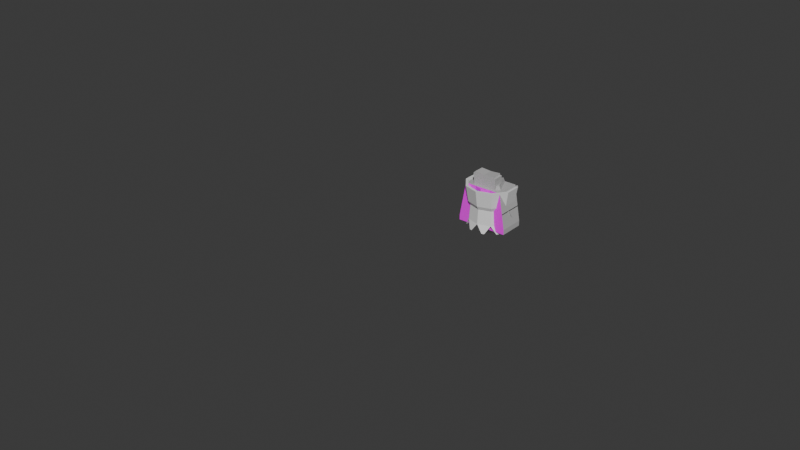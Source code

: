 # Source: minifigkingleo00_run_anim.blend  (saved by Blender 5.1.30; exported with 4.5.12 LTS)
import bpy
from mathutils import Matrix  # noqa: F401  (used for matrix-valued properties, if any)

bpy.ops.wm.read_factory_settings(use_empty=True)
scene = bpy.context.scene
scene.name = 'Scene'

# ---- collections
col_collection = bpy.data.collections.new('Collection'); scene.collection.children.link(col_collection)

# ---- images (referenced by path relative to the original .blend; pixels are not part of the script)
import os
ASSET_DIR = os.environ.get("B2B_ASSET_DIR", "")  # directory of the original .blend (textures are referenced by path, not embedded)
HERE = os.path.dirname(os.path.abspath(__file__))  # packed textures are extracted next to this script under _unpacked/

def load_image(name, relpath, width, height, colorspace="sRGB"):
    """Load a texture the original file referenced (path relative to the .blend, or extracted next to this script)."""
    p = next((c for c in (os.path.join(HERE, relpath), os.path.join(ASSET_DIR, relpath)) if relpath and os.path.exists(c)), "")
    if p:
        img = bpy.data.images.load(p, check_existing=True)
        img.name = name
    else:  # same state as the original file: an image datablock whose file is absent (Cycles renders it pink)
        img = bpy.data.images.new(name, width, height)
        img.source = "FILE"
        img.filepath = "//" + (relpath or name)
    img.colorspace_settings.name = colorspace
    return img
img_spr133_128x32_png = load_image('spr133_128x32.png', 'spr133_128x32.png', 1024, 1024, 'sRGB')
img_spr138_64x128_png = load_image('spr138_64x128.png', 'spr138_64x128.png', 1024, 1024, 'sRGB')
img_spr073_64x64_png = load_image('spr073_64x64.png', 'spr073_64x64.png', 1024, 1024, 'sRGB')
img_spr115_64x64_png = load_image('spr115_64x64.png', 'spr115_64x64.png', 1024, 1024, 'sRGB')

# ---- materials (node trees are filled in below, after node groups)
mat_tex133_s50t0_003 = bpy.data.materials.new('tex133_s50t0.003')
mat_tex133_s50t0_003.diffuse_color = (1.0, 1.0, 1.0, 1.0)
mat_tex133_s50t0_003.roughness = 0.5267
mat_glit038_s50t0_003 = bpy.data.materials.new('glit038_s50t0.003')
mat_glit038_s50t0_003.diffuse_color = (0.0627, 0.0627, 0.0627, 1.0)
mat_glit038_s50t0_003.roughness = 0.5267
mat_tex138_s50t0_003 = bpy.data.materials.new('tex138_s50t0.003')
mat_tex138_s50t0_003.diffuse_color = (1.0, 1.0, 1.0, 1.0)
mat_tex138_s50t0_003.roughness = 0.5267
mat_glit042_s50t0_003 = bpy.data.materials.new('glit042_s50t0.003')
mat_glit042_s50t0_003.diffuse_color = (0.502, 0.498, 0.498, 1.0)
mat_glit042_s50t0_003.roughness = 0.5267
mat_tex073_s50t0_003 = bpy.data.materials.new('tex073_s50t0.003')
mat_tex073_s50t0_003.diffuse_color = (1.0, 1.0, 1.0, 1.0)
mat_tex073_s50t0_003.roughness = 0.5267
mat_tex115_s50t0_003 = bpy.data.materials.new('tex115_s50t0.003')
mat_tex115_s50t0_003.diffuse_color = (1.0, 1.0, 1.0, 1.0)
mat_tex115_s50t0_003.roughness = 0.5267
mat_glit018_s50t0_003 = bpy.data.materials.new('glit018_s50t0.003')
mat_glit018_s50t0_003.diffuse_color = (0.9176, 0.7529, 0.0, 1.0)
mat_glit018_s50t0_003.roughness = 0.5267
mat_glit034_s50t0_003 = bpy.data.materials.new('glit034_s50t0.003')
mat_glit034_s50t0_003.diffuse_color = (0.8157, 0.8157, 0.8157, 1.0)
mat_glit034_s50t0_003.roughness = 0.5267
mat_glit026_s50t0_003 = bpy.data.materials.new('glit026_s50t0.003')
mat_glit026_s50t0_003.diffuse_color = (0.0, 0.0863, 0.6196, 1.0)
mat_glit026_s50t0_003.roughness = 0.5267

# ---- material node trees
mat_tex133_s50t0_003.use_nodes = True; mat_tex133_s50t0_003.node_tree.nodes.clear()
_N = mat_tex133_s50t0_003.node_tree.nodes; _L = mat_tex133_s50t0_003.node_tree.links
n0 = _N.new('ShaderNodeBsdfPrincipled'); n0.name = 'Principled BSDF'; n0.location = (0, 300)
n0.inputs[2].default_value = 0.5267
n0.inputs[13].default_value = 0.227
n1 = _N.new('ShaderNodeOutputMaterial'); n1.name = 'Material Output'; n1.location = (280, 300)
n2 = _N.new('ShaderNodeTexImage'); n2.name = 'Image Texture'; n2.location = (-480, 300)
n2.image = img_spr133_128x32_png
_L.new(n2.outputs[0], n0.inputs[0])
_L.new(n0.outputs[0], n1.inputs[0])
n1.is_active_output = True
mat_glit038_s50t0_003.use_nodes = True; mat_glit038_s50t0_003.node_tree.nodes.clear()
_N = mat_glit038_s50t0_003.node_tree.nodes; _L = mat_glit038_s50t0_003.node_tree.links
n0 = _N.new('ShaderNodeBsdfPrincipled'); n0.name = 'Principled BSDF'; n0.location = (0, 300)
n0.inputs[0].default_value = (0.0627, 0.0627, 0.0627, 1.0)
n0.inputs[2].default_value = 0.5267
n0.inputs[13].default_value = 0.227
n1 = _N.new('ShaderNodeOutputMaterial'); n1.name = 'Material Output'; n1.location = (280, 300)
_L.new(n0.outputs[0], n1.inputs[0])
n1.is_active_output = True
mat_tex138_s50t0_003.use_nodes = True; mat_tex138_s50t0_003.node_tree.nodes.clear()
_N = mat_tex138_s50t0_003.node_tree.nodes; _L = mat_tex138_s50t0_003.node_tree.links
n0 = _N.new('ShaderNodeBsdfPrincipled'); n0.name = 'Principled BSDF'; n0.location = (0, 300)
n0.inputs[2].default_value = 0.5267
n0.inputs[13].default_value = 0.227
n1 = _N.new('ShaderNodeOutputMaterial'); n1.name = 'Material Output'; n1.location = (280, 300)
n2 = _N.new('ShaderNodeTexImage'); n2.name = 'Image Texture'; n2.location = (-480, 300)
n2.image = img_spr138_64x128_png
_L.new(n2.outputs[0], n0.inputs[0])
_L.new(n0.outputs[0], n1.inputs[0])
n1.is_active_output = True
mat_glit042_s50t0_003.use_nodes = True; mat_glit042_s50t0_003.node_tree.nodes.clear()
_N = mat_glit042_s50t0_003.node_tree.nodes; _L = mat_glit042_s50t0_003.node_tree.links
n0 = _N.new('ShaderNodeBsdfPrincipled'); n0.name = 'Principled BSDF'; n0.location = (0, 300)
n0.inputs[0].default_value = (0.502, 0.498, 0.498, 1.0)
n0.inputs[2].default_value = 0.5267
n0.inputs[13].default_value = 0.227
n1 = _N.new('ShaderNodeOutputMaterial'); n1.name = 'Material Output'; n1.location = (280, 300)
_L.new(n0.outputs[0], n1.inputs[0])
n1.is_active_output = True
mat_tex073_s50t0_003.use_nodes = True; mat_tex073_s50t0_003.node_tree.nodes.clear()
_N = mat_tex073_s50t0_003.node_tree.nodes; _L = mat_tex073_s50t0_003.node_tree.links
n0 = _N.new('ShaderNodeBsdfPrincipled'); n0.name = 'Principled BSDF'; n0.location = (0, 300)
n0.inputs[2].default_value = 0.5267
n0.inputs[13].default_value = 0.227
n1 = _N.new('ShaderNodeOutputMaterial'); n1.name = 'Material Output'; n1.location = (280, 300)
n2 = _N.new('ShaderNodeTexImage'); n2.name = 'Image Texture'; n2.location = (-480, 300)
n2.image = img_spr073_64x64_png
_L.new(n2.outputs[0], n0.inputs[0])
_L.new(n0.outputs[0], n1.inputs[0])
n1.is_active_output = True
mat_tex115_s50t0_003.use_nodes = True; mat_tex115_s50t0_003.node_tree.nodes.clear()
_N = mat_tex115_s50t0_003.node_tree.nodes; _L = mat_tex115_s50t0_003.node_tree.links
n0 = _N.new('ShaderNodeBsdfPrincipled'); n0.name = 'Principled BSDF'; n0.location = (0, 300)
n0.inputs[2].default_value = 0.5267
n0.inputs[13].default_value = 0.227
n1 = _N.new('ShaderNodeOutputMaterial'); n1.name = 'Material Output'; n1.location = (280, 300)
n2 = _N.new('ShaderNodeTexImage'); n2.name = 'Image Texture'; n2.location = (-480, 300)
n2.image = img_spr115_64x64_png
_L.new(n2.outputs[0], n0.inputs[0])
_L.new(n0.outputs[0], n1.inputs[0])
n1.is_active_output = True
mat_glit018_s50t0_003.use_nodes = True; mat_glit018_s50t0_003.node_tree.nodes.clear()
_N = mat_glit018_s50t0_003.node_tree.nodes; _L = mat_glit018_s50t0_003.node_tree.links
n0 = _N.new('ShaderNodeBsdfPrincipled'); n0.name = 'Principled BSDF'; n0.location = (0, 300)
n0.inputs[0].default_value = (0.9176, 0.7529, 0.0, 1.0)
n0.inputs[2].default_value = 0.5267
n0.inputs[13].default_value = 0.227
n1 = _N.new('ShaderNodeOutputMaterial'); n1.name = 'Material Output'; n1.location = (280, 300)
_L.new(n0.outputs[0], n1.inputs[0])
n1.is_active_output = True
mat_glit034_s50t0_003.use_nodes = True; mat_glit034_s50t0_003.node_tree.nodes.clear()
_N = mat_glit034_s50t0_003.node_tree.nodes; _L = mat_glit034_s50t0_003.node_tree.links
n0 = _N.new('ShaderNodeBsdfPrincipled'); n0.name = 'Principled BSDF'; n0.location = (0, 300)
n0.inputs[0].default_value = (0.8157, 0.8157, 0.8157, 1.0)
n0.inputs[2].default_value = 0.5267
n0.inputs[13].default_value = 0.227
n1 = _N.new('ShaderNodeOutputMaterial'); n1.name = 'Material Output'; n1.location = (280, 300)
_L.new(n0.outputs[0], n1.inputs[0])
n1.is_active_output = True
mat_glit026_s50t0_003.use_nodes = True; mat_glit026_s50t0_003.node_tree.nodes.clear()
_N = mat_glit026_s50t0_003.node_tree.nodes; _L = mat_glit026_s50t0_003.node_tree.links
n0 = _N.new('ShaderNodeBsdfPrincipled'); n0.name = 'Principled BSDF'; n0.location = (0, 300)
n0.inputs[0].default_value = (0.0, 0.0863, 0.6196, 1.0)
n0.inputs[2].default_value = 0.5267
n0.inputs[13].default_value = 0.227
n1 = _N.new('ShaderNodeOutputMaterial'); n1.name = 'Material Output'; n1.location = (280, 300)
_L.new(n0.outputs[0], n1.inputs[0])
n1.is_active_output = True

# ---- world
world_world = bpy.data.worlds.new('World'); scene.world = world_world
world_world.use_nodes = True; world_world.node_tree.nodes.clear()
_N = world_world.node_tree.nodes; _L = world_world.node_tree.links
n0 = _N.new('ShaderNodeOutputWorld'); n0.name = 'World Output'; n0.location = (200, 100)
n1 = _N.new('ShaderNodeBackground'); n1.name = 'Background'; n1.location = (-200, 100)
n1.inputs[0].default_value = (0.05088, 0.05088, 0.05088, 1.0)
_L.new(n1.outputs[0], n0.inputs[0])
n0.is_active_output = True
world_world.color = (0.05088, 0.05088, 0.05088)
world_world.sun_shadow_jitter_overblur = 0.0

# ---- meshes
me_008_minifig_2___hips_bk_belt = bpy.data.meshes.new('008_Minifig_2_-_Hips_BK_Belt')
me_008_minifig_2___hips_bk_belt.from_pydata([(8.803, -14.41, 16.0), (23.2, -14.41, 16.0), (8.803, -16.0, 16.0), (23.2, -16.0, 16.0), (8.803, -14.41, 8.0), (23.2, -14.41, 8.0), (8.803, -16.0, 8.0), (23.2, -16.0, 8.0), (15.61, -8.0, 12.0), (16.41, -8.0, 12.0), (15.61, -8.48, 10.2), (16.41, -8.48, 10.2), (15.61, -9.79, 8.88), (16.41, -9.79, 8.88), (15.61, -11.6, 8.4), (16.41, -11.6, 8.4), (15.61, -13.39, 8.88), (16.41, -13.39, 8.88), (15.61, -14.71, 10.19), (16.41, -14.71, 10.19), (15.61, -14.71, 13.79), (16.41, -14.71, 13.79), (15.61, -13.4, 15.11), (16.41, -13.4, 15.11), (15.61, -11.6, 15.6), (16.41, -11.6, 15.6), (15.61, -9.8, 15.11), (16.41, -9.8, 15.11), (15.61, -8.48, 13.8), (16.41, -8.48, 13.8)], [], [(6, 7, 5, 4), (4, 5, 1, 0), (18, 19, 17, 16), (22, 23, 21, 20), (16, 14, 12, 10, 8, 28, 26, 24, 22, 20, 18), (23, 25, 27, 29, 9, 11, 13, 15, 17, 19, 21), (16, 17, 15, 14), (24, 25, 23, 22), (3, 7, 6, 2), (1, 5, 7, 3), (4, 0, 2, 6), (12, 13, 11, 10), (3, 2, 0, 1), (14, 15, 13, 12), (26, 27, 25, 24), (28, 29, 27, 26), (8, 9, 29, 28), (8, 10, 11, 9)])
me_008_minifig_2___hips_bk_belt.polygons.foreach_set('material_index', [0, 1, 1, 1, 1, 1, 1, 1, 1, 1, 1, 1, 1, 1, 1, 1, 1, 1])
_uv = me_008_minifig_2___hips_bk_belt.uv_layers.new(name='UVMap')
_uv.uv.foreach_set('vector', [0.0, 1.0, 1.0, 1.0, 1.0, 0.0, 0.0, 0.0, 0.0, 0.0, 0.0, 0.0, 0.0, 0.0, 0.0, 0.0, 0.0, 0.0, 0.0, 0.0, 0.0, 0.0, 0.0, 0.0, 0.0, 0.0, 0.0, 0.0, 0.0, 0.0, 0.0, 0.0, 0.0, 0.0, 0.0, 0.0, 0.0, 0.0, 0.0, 0.0, 0.0, 0.0, 0.0, 0.0, 0.0, 0.0, 0.0, 0.0, 0.0, 0.0, 0.0, 0.0, 0.0, 0.0, 0.0, 0.0, 0.0, 0.0, 0.0, 0.0, 0.0, 0.0, 0.0, 0.0, 0.0, 0.0, 0.0, 0.0, 0.0, 0.0, 0.0, 0.0, 0.0, 0.0, 0.0, 0.0, 0.0, 0.0, 0.0, 0.0, 0.0, 0.0, 0.0, 0.0, 0.0, 0.0, 0.0, 0.0, 0.0, 0.0, 0.0, 0.0, 0.0, 0.0, 0.0, 0.0, 0.0, 0.0, 0.0, 0.0, 0.0, 0.0, 0.0, 0.0, 0.0, 0.0, 0.0, 0.0, 0.0, 0.0, 0.0, 0.0, 0.0, 0.0, 0.0, 0.0, 0.0, 0.0, 0.0, 0.0, 0.0, 0.0, 0.0, 0.0, 0.0, 0.0, 0.0, 0.0, 0.0, 0.0, 0.0, 0.0, 0.0, 0.0, 0.0, 0.0, 0.0, 0.0, 0.0, 0.0, 0.0, 0.0, 0.0, 0.0, 0.0, 0.0, 0.0, 0.0, 0.0, 0.0, 0.0, 0.0, 0.0, 0.0, 0.0, 0.0, 0.0, 0.0, 0.0, 0.0, 0.0, 0.0, 0.0, 0.0, 0.0, 0.0, 0.0, 0.0, 0.0, 0.0, 0.0, 0.0])
me_008_minifig_2___hips_bk_belt.materials.append(mat_tex133_s50t0_003)
me_008_minifig_2___hips_bk_belt.materials.append(mat_glit038_s50t0_003)
me_008_minifig_2___hips_bk_belt.update()
me_011_minifig_2___leg_lt_all_tex_gy = bpy.data.meshes.new('011_Minifig_2_-_Leg_Lt_All_tex_GY')
me_011_minifig_2___leg_lt_all_tex_gy.from_pydata([(23.51, -3.2, 9.61), (16.4, -3.2, 9.61), (23.19, -15.21, 11.81), (16.4, -15.2, 11.81), (16.4, -15.0, 13.19), (23.2, -15.0, 13.19), (16.4, -14.28, 14.4), (23.22, -14.28, 14.4), (16.4, -13.16, 15.24), (23.26, -13.16, 15.24), (16.4, -11.9, 15.6), (23.29, -11.9, 15.6), (16.4, -8.887, 9.609), (23.37, -8.887, 9.609), (16.4, -10.03, 8.75), (23.33, -10.03, 8.75), (16.4, -11.4, 8.4), (23.29, -11.4, 8.4), (16.4, -12.79, 8.59), (23.27, -12.79, 8.59), (16.4, -14.0, 9.31), (23.23, -14.0, 9.31), (16.4, -14.84, 10.43), (23.21, -14.84, 10.43), (16.4, -3.2, 15.6), (23.53, -3.2, 15.6)], [], [(12, 14, 15, 13), (12, 13, 0, 1), (14, 16, 17, 15), (3, 4, 5, 2), (16, 18, 19, 17), (18, 20, 21, 19), (20, 22, 23, 21), (22, 3, 2, 23), (4, 6, 7, 5), (8, 9, 7, 6), (8, 10, 11, 9), (10, 24, 25, 11), (0, 25, 24, 1), (12, 1, 24, 10), (11, 25, 0, 13), (8, 6, 4, 3, 22, 20, 18, 16, 14, 12, 10), (15, 17, 19, 21, 23, 2, 5, 7, 9, 11, 13)])
me_011_minifig_2___leg_lt_all_tex_gy.polygons.foreach_set('material_index', [0, 0, 0, 1, 0, 0, 0, 1, 1, 1, 1, 1, 1, 1, 1, 1, 1])
_uv = me_011_minifig_2___leg_lt_all_tex_gy.uv_layers.new(name='UVMap')
_uv.uv.foreach_set('vector', [0.04987, 0.5843, 0.04987, 0.6598, 0.9168, 0.6598, 0.9216, 0.5843, 0.04987, 0.5843, 0.9216, 0.5843, 0.9388, 0.2111, 0.04987, 0.2111, 0.04987, 0.6598, 0.04987, 0.75, 0.9116, 0.75, 0.9168, 0.6598, 0.0, 0.0, 0.0, 0.0, 0.0, 0.0, 0.0, 0.0, 0.04987, 0.75, 0.04987, 0.8414, 0.9085, 0.8414, 0.9116, 0.75, 0.04987, 0.8414, 0.04987, 0.921, 0.9038, 0.921, 0.9085, 0.8414, 0.04987, 0.921, 0.04987, 0.9762, 0.9015, 0.9762, 0.9038, 0.921, 0.0, 0.0, 0.0, 0.0, 0.0, 0.0, 0.0, 0.0, 0.0, 0.0, 0.0, 0.0, 0.0, 0.0, 0.0, 0.0, 0.0, 0.0, 0.0, 0.0, 0.0, 0.0, 0.0, 0.0, 0.0, 0.0, 0.0, 0.0, 0.0, 0.0, 0.0, 0.0, 0.0, 0.0, 0.0, 0.0, 0.0, 0.0, 0.0, 0.0, 0.0, 0.0, 0.0, 0.0, 0.0, 0.0, 0.0, 0.0, 0.0, 0.0, 0.0, 0.0, 0.0, 0.0, 0.0, 0.0, 0.0, 0.0, 0.0, 0.0, 0.0, 0.0, 0.0, 0.0, 0.0, 0.0, 0.0, 0.0, 0.0, 0.0, 0.0, 0.0, 0.0, 0.0, 0.0, 0.0, 0.0, 0.0, 0.0, 0.0, 0.0, 0.0, 0.0, 0.0, 0.0, 0.0, 0.0, 0.0, 0.0, 0.0, 0.0, 0.0, 0.0, 0.0, 0.0, 0.0, 0.0, 0.0, 0.0, 0.0, 0.0, 0.0, 0.0, 0.0, 0.0, 0.0, 0.0, 0.0])
me_011_minifig_2___leg_lt_all_tex_gy.materials.append(mat_tex138_s50t0_003)
me_011_minifig_2___leg_lt_all_tex_gy.materials.append(mat_glit042_s50t0_003)
me_011_minifig_2___leg_lt_all_tex_gy.update()
me_013_minifig_2___foot_left_gy = bpy.data.meshes.new('013_Minifig_2_-_Foot_Left_GY')
me_013_minifig_2___foot_left_gy.from_pydata([(23.51, -3.21, 7.6), (16.4, -3.21, 7.6), (23.59, 0.0, 15.6), (23.59, 0.0, 7.6), (16.4, 0.0, 15.6), (16.4, 0.0, 7.6), (16.4, -3.21, 15.6), (23.53, -3.21, 15.6)], [], [(1, 0, 3, 5), (6, 4, 2, 7), (7, 2, 3, 0), (1, 5, 4, 6), (1, 6, 7, 0), (3, 2, 4, 5)])
me_013_minifig_2___foot_left_gy.materials.append(mat_glit042_s50t0_003)
me_013_minifig_2___foot_left_gy.update()
me_015_minifig_2___leg_rt_all_tex_gy = bpy.data.meshes.new('015_Minifig_2_-_Leg_Rt_All_tex_GY')
me_015_minifig_2___leg_rt_all_tex_gy.from_pydata([(8.49, -3.2, 9.61), (15.61, -3.2, 9.61), (8.807, -15.21, 11.81), (15.6, -15.2, 11.81), (15.6, -15.0, 13.19), (8.797, -15.0, 13.19), (15.6, -14.28, 14.4), (8.779, -14.28, 14.4), (15.6, -13.16, 15.24), (8.742, -13.16, 15.24), (15.6, -11.9, 15.6), (8.707, -11.9, 15.6), (15.6, -8.887, 9.609), (8.627, -8.887, 9.609), (15.6, -10.03, 8.75), (8.666, -10.03, 8.75), (15.6, -11.4, 8.4), (8.707, -11.4, 8.4), (15.6, -12.79, 8.59), (8.732, -12.79, 8.59), (15.6, -14.0, 9.31), (8.77, -14.0, 9.31), (15.6, -14.84, 10.43), (8.788, -14.84, 10.43), (15.61, -3.2, 15.6), (8.47, -3.2, 15.6)], [], [(13, 15, 14, 12), (1, 0, 13, 12), (15, 17, 16, 14), (13, 0, 25, 11), (2, 5, 4, 3), (17, 19, 18, 16), (19, 21, 20, 18), (21, 23, 22, 20), (23, 2, 3, 22), (5, 7, 6, 4), (6, 7, 9, 8), (9, 11, 10, 8), (11, 25, 24, 10), (1, 24, 25, 0), (10, 24, 1, 12), (14, 16, 18, 20, 22, 3, 4, 6, 8, 10, 12), (9, 7, 5, 2, 23, 21, 19, 17, 15, 13, 11)])
me_015_minifig_2___leg_rt_all_tex_gy.polygons.foreach_set('material_index', [0, 0, 0, 1, 1, 0, 0, 0, 1, 1, 1, 1, 1, 1, 1, 1, 1])
_uv = me_015_minifig_2___leg_rt_all_tex_gy.uv_layers.new(name='UVMap')
_uv.uv.foreach_set('vector', [0.07825, 0.5843, 0.08313, 0.6598, 0.95, 0.6598, 0.95, 0.5843, 0.95, 0.2111, 0.06113, 0.2111, 0.07825, 0.5843, 0.95, 0.5843, 0.08312, 0.6598, 0.08825, 0.75, 0.95, 0.75, 0.95, 0.6598, 0.0, 0.0, 0.0, 0.0, 0.0, 0.0, 0.0, 0.0, 0.0, 0.0, 0.0, 0.0, 0.0, 0.0, 0.0, 0.0, 0.08825, 0.75, 0.09137, 0.8414, 0.95, 0.8414, 0.95, 0.75, 0.09137, 0.8414, 0.09613, 0.921, 0.95, 0.921, 0.95, 0.8414, 0.09613, 0.921, 0.09837, 0.9762, 0.95, 0.9762, 0.95, 0.921, 0.0, 0.0, 0.0, 0.0, 0.0, 0.0, 0.0, 0.0, 0.0, 0.0, 0.0, 0.0, 0.0, 0.0, 0.0, 0.0, 0.0, 0.0, 0.0, 0.0, 0.0, 0.0, 0.0, 0.0, 0.0, 0.0, 0.0, 0.0, 0.0, 0.0, 0.0, 0.0, 0.0, 0.0, 0.0, 0.0, 0.0, 0.0, 0.0, 0.0, 0.0, 0.0, 0.0, 0.0, 0.0, 0.0, 0.0, 0.0, 0.0, 0.0, 0.0, 0.0, 0.0, 0.0, 0.0, 0.0, 0.0, 0.0, 0.0, 0.0, 0.0, 0.0, 0.0, 0.0, 0.0, 0.0, 0.0, 0.0, 0.0, 0.0, 0.0, 0.0, 0.0, 0.0, 0.0, 0.0, 0.0, 0.0, 0.0, 0.0, 0.0, 0.0, 0.0, 0.0, 0.0, 0.0, 0.0, 0.0, 0.0, 0.0, 0.0, 0.0, 0.0, 0.0, 0.0, 0.0, 0.0, 0.0, 0.0, 0.0])
me_015_minifig_2___leg_rt_all_tex_gy.materials.append(mat_tex138_s50t0_003)
me_015_minifig_2___leg_rt_all_tex_gy.materials.append(mat_glit042_s50t0_003)
me_015_minifig_2___leg_rt_all_tex_gy.update()
me_017_minifig_2___foot_right_gy = bpy.data.meshes.new('017_Minifig_2_-_Foot_Right_GY')
me_017_minifig_2___foot_right_gy.from_pydata([(8.49, -3.21, 7.6), (15.6, -3.21, 7.6), (8.41, 0.0, 15.6), (8.41, 0.0, 7.6), (15.6, 0.0, 15.6), (15.6, 0.0, 7.6), (15.61, -3.21, 15.6), (8.47, -3.21, 15.6)], [], [(5, 3, 0, 1), (7, 2, 4, 6), (0, 3, 2, 7), (6, 4, 5, 1), (0, 7, 6, 1), (5, 4, 2, 3)])
me_017_minifig_2___foot_right_gy.materials.append(mat_glit042_s50t0_003)
me_017_minifig_2___foot_right_gy.update()
me_018_minifig_2___body_no_code_gy = bpy.data.meshes.new('018_Minifig_2_-_Body_No_code_GY')
me_018_minifig_2___body_no_code_gy.from_pydata([(8.0, -16.0, 8.0), (8.0, -16.0, 16.0), (24.0, -16.0, 8.0), (24.0, -16.0, 16.0), (8.0, -17.61, 8.0), (24.0, -17.61, 8.0), (22.0, -28.8, 8.0), (10.0, -28.8, 8.0), (24.0, -17.61, 16.0), (22.0, -28.8, 16.0), (10.0, -28.8, 16.0), (8.0, -17.61, 16.0)], [], [(7, 10, 9, 6), (6, 9, 8, 5), (10, 7, 4, 11), (0, 1, 11, 4), (3, 2, 5, 8), (0, 2, 3, 1), (1, 3, 8, 9, 10, 11), (2, 0, 4, 7, 6, 5)])
me_018_minifig_2___body_no_code_gy.polygons.foreach_set('material_index', [0, 0, 0, 0, 0, 0, 0, 1])
_uv = me_018_minifig_2___body_no_code_gy.uv_layers.new(name='UVMap')
_uv.uv.foreach_set('vector', [0.0, 0.0, 0.0, 0.0, 0.0, 0.0, 0.0, 0.0, 0.0, 0.0, 0.0, 0.0, 0.0, 0.0, 0.0, 0.0, 0.0, 0.0, 0.0, 0.0, 0.0, 0.0, 0.0, 0.0, 0.0, 0.0, 0.0, 0.0, 0.0, 0.0, 0.0, 0.0, 0.0, 0.0, 0.0, 0.0, 0.0, 0.0, 0.0, 0.0, 0.0, 0.0, 0.0, 0.0, 0.0, 0.0, 0.0, 0.0, 0.0, 0.0, 0.0, 0.0, 0.0, 0.0, 0.0, 0.0, 0.0, 0.0, 0.0, 0.0, 1.0, 0.0, 0.0, 0.0, 0.0, 0.1257, 0.125, 1.0, 0.875, 1.0, 1.0, 0.1257])
me_018_minifig_2___body_no_code_gy.materials.append(mat_glit042_s50t0_003)
me_018_minifig_2___body_no_code_gy.materials.append(mat_tex073_s50t0_003)
me_018_minifig_2___body_no_code_gy.update()
me_020_minifig_2___head_leo = bpy.data.meshes.new('020_Minifig_2_-_Head_Leo')
me_020_minifig_2___head_leo.from_pydata([(16.0, -29.8, 8.597), (16.0, -30.27, 7.466), (16.0, -31.4, 7.007), (16.0, -36.8, 7.007), (19.53, -36.8, 8.46), (19.53, -31.4, 8.46), (19.21, -30.27, 8.779), (18.41, -29.8, 9.579), (21.0, -36.8, 12.0), (21.0, -31.4, 12.0), (20.54, -30.27, 12.0), (19.41, -29.8, 12.0), (19.53, -36.8, 15.53), (19.53, -31.4, 15.53), (19.21, -30.27, 15.21), (18.41, -29.8, 14.41), (16.0, -36.8, 17.0), (16.0, -31.4, 17.0), (16.0, -30.27, 16.54), (16.0, -29.8, 15.41), (12.46, -36.8, 15.53), (12.46, -31.4, 15.53), (12.78, -30.27, 15.21), (13.58, -29.8, 14.41), (11.0, -36.8, 12.0), (11.0, -31.4, 12.0), (11.46, -30.27, 12.0), (12.59, -29.8, 12.0), (12.46, -36.8, 8.46), (12.46, -31.4, 8.46), (12.78, -30.27, 8.779), (13.58, -29.8, 9.579), (11.75, -36.8, 10.17), (11.75, -31.4, 10.17), (20.24, -36.8, 10.17), (20.24, -31.4, 10.17), (19.85, -30.27, 10.34), (12.14, -30.27, 10.34), (14.25, -26.11, 10.25), (17.72, -26.11, 13.72), (16.0, -26.11, 14.44), (16.0, -26.11, 9.547), (17.72, -26.11, 10.25), (14.25, -26.11, 13.72), (18.44, -26.11, 12.0), (13.54, -26.11, 12.0)], [], [(6, 7, 0, 1), (18, 19, 15, 14), (14, 15, 11, 10), (26, 27, 23, 22), (22, 23, 19, 18), (1, 0, 31, 30), (4, 5, 2, 3), (5, 6, 1, 2), (12, 13, 9, 8), (13, 14, 10, 9), (16, 17, 13, 12), (17, 18, 14, 13), (20, 21, 17, 16), (21, 22, 18, 17), (24, 25, 21, 20), (28, 29, 33, 32), (5, 4, 34, 35), (32, 33, 25, 24), (8, 9, 35, 34), (37, 26, 25, 33), (33, 29, 30, 37), (30, 31, 27, 26, 37), (10, 11, 7, 6, 36), (35, 9, 10, 36), (36, 6, 5, 35), (25, 26, 22, 21), (3, 2, 29, 28), (2, 1, 30, 29), (42, 7, 11, 44), (44, 11, 15, 39), (39, 15, 19, 40), (40, 19, 23, 43), (43, 23, 27, 45), (45, 27, 31, 38), (38, 31, 0, 41), (41, 0, 7, 42)])
me_020_minifig_2___head_leo.polygons.foreach_set('material_index', [0, 0, 0, 0, 0, 0, 0, 0, 0, 0, 0, 0, 0, 0, 0, 0, 0, 0, 0, 0, 0, 0, 0, 0, 0, 0, 0, 0, 1, 1, 1, 1, 1, 1, 1, 1])
_uv = me_020_minifig_2___head_leo.uv_layers.new(name='UVMap')
_uv.uv.foreach_set('vector', [0.00632, 1.0, 0.00584, 1.0, 0.00436, 1.0, 0.00436, 1.0, 0.00436, 1.0, 0.00436, 1.0, 0.00584, 1.0, 0.00632, 1.0, 0.00632, 1.0, 0.00584, 1.0, 0.00645, 1.0, 0.00714, 1.0, 0.00159, 1.0, 0.00228, 1.0, 0.00288, 1.0, 0.00239, 1.0, 0.00239, 1.0, 0.00288, 1.0, 0.00436, 1.0, 0.00436, 1.0, 0.00436, 1.0, 0.00436, 1.0, 0.00288, 1.0, 0.00239, 1.0, 0.8412, 0.8502, 0.8412, 0.1462, 0.5054, 0.1462, 0.5054, 0.8502, 0.8412, 0.1462, 0.8412, -0.00143, 0.5054, -0.00143, 0.5054, 0.1462, 0.00652, 1.0, 0.00652, 1.0, 0.00742, 1.0, 0.00742, 1.0, 0.00652, 1.0, 0.00632, 1.0, 0.00714, 1.0, 0.00742, 1.0, 0.00436, 1.0, 0.00436, 1.0, 0.00652, 1.0, 0.00652, 1.0, 0.00436, 1.0, 0.00436, 1.0, 0.00632, 1.0, 0.00652, 1.0, 0.0022, 1.0, 0.0022, 1.0, 0.00436, 1.0, 0.00436, 1.0, 0.0022, 1.0, 0.00239, 1.0, 0.00436, 1.0, 0.00436, 1.0, 0.0013, 1.0, 0.0013, 1.0, 0.0022, 1.0, 0.0022, 1.0, 0.1689, 0.8502, 0.1689, 0.1462, 0.00633, 0.1462, 0.00633, 0.8502, 0.8412, 0.1462, 0.8412, 0.8502, 1.004, 0.8502, 1.004, 0.1462, 0.00176, 1.0, 0.00176, 1.0, 0.0013, 1.0, 0.0013, 1.0, 0.00742, 1.0, 0.00742, 1.0, 0.00696, 1.0, 0.00696, 1.0, 0.002, 1.0, 0.00159, 1.0, 0.0013, 1.0, 0.00176, 1.0, 0.00633, 0.1462, 0.1689, 0.1462, 0.1689, -0.00143, 0.00646, -0.00143, 0.00239, 1.0, 0.00288, 1.0, 0.00228, 1.0, 0.00159, 1.0, 0.002, 1.0, 0.00714, 1.0, 0.00645, 1.0, 0.00584, 1.0, 0.00632, 1.0, 0.00672, 1.0, 0.00696, 1.0, 0.00742, 1.0, 0.00714, 1.0, 0.00672, 1.0, 1.004, -0.00143, 0.8412, -0.00143, 0.8412, 0.1462, 1.004, 0.1462, 0.0013, 1.0, 0.00159, 1.0, 0.00239, 1.0, 0.0022, 1.0, 0.5054, 0.8502, 0.5054, 0.1462, 0.1689, 0.1462, 0.1689, 0.8502, 0.5054, 0.1462, 0.5054, -0.00143, 0.1689, -0.00143, 0.1689, 0.1462, 0.0, 0.0, 0.0, 0.0, 0.0, 0.0, 0.0, 0.0, 0.0, 0.0, 0.0, 0.0, 0.0, 0.0, 0.0, 0.0, 0.0, 0.0, 0.0, 0.0, 0.0, 0.0, 0.0, 0.0, 0.0, 0.0, 0.0, 0.0, 0.0, 0.0, 0.0, 0.0, 0.0, 0.0, 0.0, 0.0, 0.0, 0.0, 0.0, 0.0, 0.0, 0.0, 0.0, 0.0, 0.0, 0.0, 0.0, 0.0, 0.0, 0.0, 0.0, 0.0, 0.0, 0.0, 0.0, 0.0, 0.0, 0.0, 0.0, 0.0, 0.0, 0.0, 0.0, 0.0])
me_020_minifig_2___head_leo.materials.append(mat_tex115_s50t0_003)
me_020_minifig_2___head_leo.materials.append(mat_glit018_s50t0_003)
me_020_minifig_2___head_leo.update()
me_023_l_7101500 = bpy.data.meshes.new('023_L_7101500')
me_023_l_7101500.from_pydata([(20.86, -34.0, 6.948), (21.13, -31.76, 6.642), (22.75, -34.0, 9.809), (23.61, -28.9, 9.53), (22.75, -34.0, 14.19), (23.61, -28.9, 14.47), (20.17, -34.0, 17.74), (20.7, -28.9, 18.47), (16.0, -34.0, 19.09), (16.0, -28.9, 20.0), (11.83, -34.0, 17.74), (11.3, -28.9, 18.47), (9.251, -34.0, 14.19), (8.392, -28.9, 14.47), (9.251, -34.0, 9.809), (8.392, -28.9, 9.53), (11.14, -34.0, 6.948), (20.44, -31.75, 7.532), (16.0, -28.9, 19.18), (11.78, -28.9, 17.81), (9.166, -28.9, 14.22), (9.166, -28.9, 9.783), (20.22, -28.9, 17.81), (21.8, -29.52, 7.794), (20.66, -36.01, 8.615), (21.48, -36.01, 10.22), (21.48, -36.01, 13.78), (19.39, -36.01, 16.66), (16.0, -36.01, 17.76), (12.61, -36.01, 16.66), (10.52, -36.01, 13.78), (10.52, -36.01, 10.22), (11.34, -36.01, 8.615), (22.83, -28.9, 14.22), (22.83, -28.9, 9.783), (11.57, -31.75, 7.503), (22.1, -29.59, 7.342), (10.21, -29.52, 7.794), (9.904, -29.59, 7.342), (10.88, -31.76, 6.642), (20.47, -35.22, 7.537), (22.08, -35.22, 10.03), (22.08, -35.22, 13.98), (19.76, -35.22, 17.17), (16.0, -35.22, 18.39), (11.53, -35.22, 7.537), (9.919, -35.22, 10.03), (9.919, -35.22, 13.98), (12.24, -35.22, 17.17), (20.47, -36.01, 7.537), (11.53, -36.01, 7.537), (12.09, -36.01, 8.096), (19.91, -36.01, 8.096), (16.75, -33.05, 6.528), (17.0, -33.05, 5.769), (16.0, -33.05, 5.61), (15.0, -33.05, 5.769), (15.25, -33.05, 6.528), (15.0, -36.01, 5.769), (15.25, -36.01, 6.528), (16.75, -36.01, 6.528), (17.0, -36.01, 5.828), (16.0, -38.38, 5.61), (9.634, -39.89, 9.934), (8.874, -42.4, 11.58), (9.985, -42.4, 8.157), (12.07, -39.89, 6.588), (10.48, -42.4, 7.471), (13.39, -42.4, 5.358), (14.2, -42.4, 5.096), (16.0, -39.89, 5.31), (17.8, -42.4, 5.096), (18.61, -42.4, 5.358), (19.94, -39.89, 6.588), (21.52, -42.4, 7.471), (22.37, -39.89, 9.934), (22.02, -42.4, 8.157), (23.13, -42.4, 11.58), (19.38, -39.89, 7.356), (19.2, -38.38, 7.599), (13.39, -42.4, 18.64), (14.2, -42.4, 18.91), (23.13, -42.4, 12.42), (9.985, -42.4, 15.84), (10.48, -42.4, 16.53), (18.61, -42.4, 18.64), (17.8, -42.4, 18.91), (22.02, -42.4, 15.84), (21.52, -42.4, 16.53), (8.874, -42.4, 12.42), (16.0, -39.89, 17.74), (16.0, -38.38, 17.44), (19.2, -38.38, 16.4), (19.38, -39.89, 16.65), (21.46, -39.89, 13.77), (21.18, -38.38, 13.68), (12.8, -38.38, 16.4), (12.62, -39.89, 16.65), (10.54, -39.89, 13.77), (10.82, -38.38, 13.68), (12.07, -39.89, 17.41), (16.0, -38.38, 6.56), (16.0, -39.89, 6.26), (16.0, -39.89, 18.69), (21.18, -38.38, 10.32), (21.46, -39.89, 10.23), (9.634, -39.89, 14.07), (19.94, -39.89, 17.41), (12.8, -38.38, 7.599), (12.62, -39.89, 7.356), (22.37, -39.89, 14.07), (10.54, -39.89, 10.23), (10.82, -38.38, 10.32), (13.12, -43.21, 11.06), (14.22, -43.21, 9.549), (16.0, -43.21, 8.971), (17.78, -43.21, 9.549), (18.88, -43.21, 11.06), (18.88, -43.21, 12.94), (17.78, -43.21, 14.45), (16.0, -43.21, 15.03), (14.22, -43.21, 14.45), (13.12, -43.21, 12.94), (11.17, -41.91, 13.57), (11.17, -41.91, 10.43), (13.02, -41.91, 7.896), (16.0, -41.91, 6.928), (18.98, -41.91, 7.896), (20.83, -41.91, 10.43), (20.83, -41.91, 13.57), (18.98, -41.91, 16.1), (16.0, -41.91, 17.07), (13.02, -41.91, 16.1), (16.0, -44.7, 10.4), (16.0, -43.22, 10.4), (12.18, -36.0, 6.75), (16.0, -36.0, 5.53), (19.8, -36.0, 6.75), (17.83, -42.39, 6.34), (20.8, -42.39, 8.5), (21.94, -42.39, 12.0), (20.8, -42.39, 15.48), (17.83, -42.39, 17.64), (14.16, -42.39, 17.64), (11.17, -42.39, 15.48), (10.04, -42.39, 12.0), (11.17, -42.39, 8.5), (14.16, -42.39, 6.34), (17.13, -44.7, 10.86), (17.13, -43.22, 10.86), (17.6, -44.7, 12.0), (17.6, -43.22, 12.0), (17.13, -44.7, 13.13), (17.13, -43.22, 13.13), (16.0, -44.7, 13.6), (16.0, -43.22, 13.6), (14.86, -44.7, 13.13), (14.86, -43.22, 13.13), (14.4, -44.7, 12.0), (14.4, -43.22, 12.0), (14.86, -44.7, 10.86), (14.86, -43.22, 10.86)], [], [(62, 55, 56, 58), (61, 54, 55, 62), (57, 59, 58, 56), (54, 61, 60, 53), (56, 55, 54, 53, 57), (106, 47, 48, 100), (100, 48, 44, 103), (103, 44, 43, 107), (107, 43, 42, 110), (110, 42, 41, 75), (49, 75, 41, 40), (63, 46, 47, 106), (50, 45, 46, 63), (89, 64, 63, 106), (84, 83, 106, 100), (81, 80, 100, 103), (85, 86, 103, 107), (87, 88, 107, 110), (77, 82, 110, 75), (74, 76, 75, 73), (71, 72, 73, 70), (68, 69, 70, 66), (65, 67, 66, 63), (49, 137, 73, 75), (50, 63, 66, 135), (113, 124, 123, 122), (123, 124, 112, 99), (108, 112, 124, 125), (125, 126, 101, 108), (126, 127, 79, 101), (127, 128, 104, 79), (128, 129, 95, 104), (129, 130, 92, 95), (130, 131, 91, 92), (131, 132, 96, 91), (132, 123, 99, 96), (121, 122, 123, 132), (113, 114, 125, 124), (114, 115, 126, 125), (115, 116, 127, 126), (116, 117, 128, 127), (117, 118, 129, 128), (118, 119, 130, 129), (119, 120, 131, 130), (120, 121, 132, 131), (78, 138, 102, 101, 79), (72, 71, 138), (102, 147, 109, 108, 101), (109, 146, 111, 112, 108), (111, 145, 98, 99, 112), (98, 144, 97, 96, 99), (97, 143, 90, 91, 96), (90, 142, 93, 92, 91), (93, 141, 94, 95, 92), (94, 140, 105, 104, 95), (105, 139, 78, 79, 104), (76, 74, 139), (82, 77, 140), (88, 87, 141), (86, 85, 142), (80, 81, 143), (83, 84, 144), (64, 89, 145), (67, 65, 146), (69, 68, 147), (144, 98, 106, 83), (143, 97, 100, 80), (145, 111, 63, 64), (146, 109, 66, 67), (147, 102, 70, 69), (138, 78, 73, 72), (139, 105, 75, 76), (140, 94, 110, 82), (141, 93, 107, 88), (142, 90, 103, 86), (97, 144, 84, 100), (98, 145, 89, 106), (111, 146, 65, 63), (109, 147, 68, 66), (102, 138, 71, 70), (78, 139, 74, 73), (105, 140, 77, 75), (94, 141, 87, 110), (93, 142, 85, 107), (90, 143, 81, 103), (118, 117, 116, 115, 114, 113, 122, 121, 120, 119), (148, 149, 134, 133), (150, 151, 149, 148), (152, 153, 151, 150), (154, 155, 153, 152), (156, 157, 155, 154), (158, 159, 157, 156), (160, 161, 159, 158), (133, 134, 161, 160), (160, 158, 156, 154, 152, 150, 148, 133), (27, 22, 18, 28), (28, 18, 19, 29), (29, 19, 20, 30), (30, 20, 21, 31), (26, 33, 22, 27), (25, 34, 33, 26), (10, 8, 44, 48), (10, 11, 9, 8), (12, 10, 48, 47), (12, 13, 11, 10), (14, 15, 13, 12), (14, 12, 47, 46), (8, 6, 43, 44), (7, 6, 8, 9), (5, 4, 6, 7), (42, 43, 6, 4), (41, 42, 4, 2), (5, 3, 2, 4), (7, 9, 18, 22), (5, 7, 22, 33), (3, 5, 33, 34), (9, 11, 19, 18), (11, 13, 20, 19), (13, 15, 21, 20), (40, 41, 2, 0), (46, 45, 16, 14), (38, 15, 14, 16, 39), (36, 1, 0, 2, 3), (37, 32, 31, 21), (37, 21, 15, 38), (36, 3, 34, 23), (24, 23, 34, 25), (35, 37, 38, 39), (1, 36, 23, 17), (35, 51, 32, 37), (52, 17, 23, 24), (45, 35, 39, 16), (0, 1, 17, 40), (45, 50, 51, 35), (17, 52, 49, 40), (136, 70, 73, 137, 61), (136, 58, 135, 66, 70), (61, 137, 49, 25, 26, 27, 28, 29, 30, 31, 50, 135, 58)])
me_023_l_7101500.materials.append(mat_glit034_s50t0_003)
me_023_l_7101500.update()
me_027_minifig_2___arm_rt_bl = bpy.data.meshes.new('027_Minifig_2_-_Arm_Rt_BL')
me_027_minifig_2___arm_rt_bl.from_pydata([(7.689, -26.68, 13.07), (8.51, -27.99, 12.75), (9.807, -24.23, 13.97), (8.212, -24.25, 12.98), (9.331, -23.59, 12.63), (9.562, -26.0, 7.285), (8.937, -27.31, 7.537), (7.818, -27.99, 7.684), (9.113, -28.2, 10.5), (9.795, -24.72, 7.776), (9.943, -23.74, 10.46), (9.456, -24.56, 7.023), (9.015, -29.16, 4.181), (8.807, -28.29, 3.344), (8.658, -23.53, 6.851), (7.947, -27.63, 2.817), (7.474, -23.31, 6.836), (6.763, -27.41, 2.802), (6.356, -23.98, 6.983), (5.707, -27.72, 3.304), (5.73, -25.29, 7.236), (5.183, -28.44, 4.132), (8.491, -29.88, 5.009), (7.435, -30.19, 5.512), (6.251, -29.97, 5.497), (5.391, -29.3, 4.97), (5.837, -26.74, 7.498), (6.634, -27.77, 7.669), (9.32, -27.26, 8.032), (7.676, -25.57, 13.27), (8.283, -27.14, 13.84), (9.248, -27.22, 14.15), (8.774, -24.16, 13.84), (9.916, -23.72, 12.89), (9.094, -28.14, 12.82), (8.215, -25.56, 14.1), (9.603, -25.29, 14.53), (8.921, -25.19, 14.42), (8.526, -25.62, 14.34), (8.731, -26.22, 14.4), (9.363, -26.58, 14.46)], [], [(27, 24, 25, 26), (7, 23, 24, 27), (6, 22, 23, 7), (5, 12, 22, 6), (5, 9, 11), (8, 28, 6, 7), (6, 28, 5), (5, 11, 13, 12), (9, 10, 14, 11), (14, 15, 13, 11), (17, 19, 21, 25, 24, 23, 22, 12, 13, 15), (25, 21, 20, 26), (20, 21, 19, 18), (18, 19, 17, 16), (16, 17, 15, 14), (29, 20, 18, 3), (0, 26, 20, 29), (30, 1, 27, 26, 0), (32, 3, 18, 16, 4), (33, 2, 32, 4), (33, 4, 16, 14, 10), (34, 8, 7, 27, 1), (30, 0, 29, 35), (31, 34, 1, 30), (29, 3, 32, 35), (39, 38, 37, 36, 40), (37, 32, 2, 36), (35, 32, 37, 38), (35, 38, 39, 30), (40, 31, 30, 39), (8, 34, 31, 40, 36, 2, 33, 10, 9, 5, 28)])
me_027_minifig_2___arm_rt_bl.materials.append(mat_glit026_s50t0_003)
me_027_minifig_2___arm_rt_bl.update()
me_030_minifig_2___hand_ye = bpy.data.meshes.new('030_Minifig_2_-_Hand_YE')
me_030_minifig_2___hand_ye.from_pydata([(8.391, -31.17, 2.995), (6.841, -29.13, 2.435), (5.218, -30.98, 3.355), (5.693, -29.76, 2.707), (7.936, -29.9, 2.452), (8.851, -34.57, 3.421), (8.425, -32.11, 0.472), (8.694, -31.56, 0.3848), (8.969, -30.56, 0.6381), (9.144, -33.94, 4.039), (4.209, -30.26, 1.177), (4.384, -33.64, 4.578), (8.135, -35.13, 2.904), (8.351, -33.89, 4.129), (8.025, -33.06, 4.968), (6.96, -32.66, 5.421), (4.453, -34.3, 3.92), (4.962, -34.93, 3.264), (5.178, -33.69, 4.488), (5.782, -32.92, 5.223), (7.849, -29.68, 1.567), (4.509, -31.86, 0.9157), (8.039, -33.29, 1.048), (8.053, -32.08, 0.5142), (8.099, -31.17, 0.4169), (8.175, -30.51, 0.7279), (4.88, -31.89, 0.8736), (4.926, -30.97, 0.7763), (5.003, -30.31, 1.087), (4.27, -30.93, 0.8506), (8.756, -31.21, 0.3425), (6.785, -29.28, 2.02), (5.606, -29.54, 1.821), (8.365, -31.02, 3.575), (5.371, -30.84, 3.914), (5.954, -27.6, 3.913), (5.531, -28.4, 4.795), (8.704, -28.59, 4.435), (7.057, -27.33, 3.439), (8.205, -27.74, 3.658), (5.79, -29.18, 5.55), (8.536, -29.35, 5.239), (4.857, -33.09, 1.411), (4.291, -31.35, 0.8932), (4.729, -32.93, 5.271), (5.497, -32.37, 5.781), (6.506, -32.1, 6.0), (7.568, -32.16, 5.887), (8.474, -32.54, 5.458), (9.035, -33.18, 4.797), (4.554, -29.55, 1.87), (5.321, -28.99, 2.379), (6.331, -28.72, 2.599), (7.393, -28.78, 2.486), (8.299, -29.16, 2.056), (8.86, -29.8, 1.396)], [], [(33, 34, 40, 41), (38, 1, 4, 39), (13, 25, 20, 14), (27, 26, 42, 17, 18, 28), (23, 24, 25, 13, 12, 22), (19, 32, 28, 18), (35, 3, 1, 38), (2, 36, 40, 34), (54, 48, 47, 53), (53, 47, 46, 52), (14, 20, 31, 15), (36, 2, 3, 35), (52, 46, 45, 51), (51, 45, 44, 50), (15, 31, 32, 19), (50, 44, 11, 10), (33, 41, 37, 0), (55, 49, 48, 54), (0, 37, 39, 4), (8, 9, 49, 55), (53, 52, 51, 32, 31), (8, 55, 54, 20, 25), (53, 31, 20, 54), (51, 50, 10, 28, 32), (5, 12, 13, 9), (30, 7, 5, 9, 8), (16, 11, 18, 17), (24, 30, 8, 25), (29, 27, 28, 10), (6, 7, 30, 24, 23), (42, 26, 21), (42, 21, 43, 16, 17), (29, 10, 11, 16, 43), (43, 21, 26, 27, 29), (6, 22, 12, 5, 7), (6, 23, 22), (44, 45, 19, 18, 11), (48, 49, 9, 13, 14), (46, 47, 48, 14, 15), (45, 46, 15, 19)])
me_030_minifig_2___hand_ye.materials.append(mat_glit018_s50t0_003)
me_030_minifig_2___hand_ye.update()
me_032_minifig_2___arm_lt_bl = bpy.data.meshes.new('032_Minifig_2_-_Arm_Lt_BL')
me_032_minifig_2___arm_lt_bl.from_pydata([(24.45, -26.77, 13.41), (23.63, -28.09, 13.09), (22.32, -24.32, 14.31), (23.93, -24.34, 13.32), (22.81, -23.68, 12.97), (22.57, -26.1, 7.625), (23.2, -27.41, 7.877), (24.32, -28.08, 8.024), (23.02, -28.29, 10.84), (22.34, -24.81, 8.116), (22.19, -23.83, 10.8), (22.69, -24.65, 7.363), (23.12, -29.25, 4.521), (23.33, -28.39, 3.684), (23.48, -23.62, 7.191), (24.19, -27.72, 3.157), (24.67, -23.4, 7.176), (25.38, -27.5, 3.142), (25.79, -24.07, 7.323), (26.43, -27.81, 3.644), (26.41, -25.38, 7.576), (26.96, -28.53, 4.472), (23.65, -29.97, 5.349), (24.71, -30.28, 5.852), (25.89, -30.06, 5.837), (26.75, -29.4, 5.31), (26.3, -26.83, 7.838), (25.51, -27.86, 8.009), (22.81, -27.35, 8.372), (24.45, -25.66, 13.61), (23.85, -27.23, 14.18), (22.88, -27.32, 14.49), (23.35, -24.26, 14.18), (22.21, -23.81, 13.23), (23.04, -28.24, 13.16), (23.89, -25.66, 14.44), (22.53, -25.38, 14.87), (23.22, -25.29, 14.76), (23.61, -25.73, 14.69), (23.41, -26.31, 14.74), (22.77, -26.68, 14.8)], [], [(26, 25, 24, 27), (27, 24, 23, 7), (7, 23, 22, 6), (6, 22, 12, 5), (11, 9, 5), (7, 6, 28, 8), (5, 28, 6), (12, 13, 11, 5), (11, 14, 10, 9), (11, 13, 15, 14), (15, 13, 12, 22, 23, 24, 25, 21, 19, 17), (26, 20, 21, 25), (18, 19, 21, 20), (16, 17, 19, 18), (14, 15, 17, 16), (3, 18, 20, 29), (29, 20, 26, 0), (0, 26, 27, 1, 30), (4, 32, 2, 33), (1, 27, 7, 8, 34), (30, 1, 34, 31), (36, 2, 32, 37), (38, 37, 32, 35), (39, 30, 31, 40), (28, 5, 9, 10, 33, 2, 36, 40, 31, 34, 8), (32, 4, 16, 18, 3), (33, 10, 14, 16, 4), (39, 38, 35, 30), (0, 30, 35, 29), (3, 29, 35, 32), (37, 38, 39, 40, 36)])
me_032_minifig_2___arm_lt_bl.materials.append(mat_glit026_s50t0_003)
me_032_minifig_2___arm_lt_bl.update()
me_035_minifig_2___hand_ye = bpy.data.meshes.new('035_Minifig_2_-_Hand_YE')
me_035_minifig_2___hand_ye.from_pydata([(26.83, -30.84, 3.772), (25.21, -29.0, 2.852), (23.66, -31.04, 3.412), (24.11, -29.77, 2.869), (26.36, -29.63, 3.123), (27.6, -34.17, 4.336), (27.54, -31.73, 1.333), (27.75, -31.15, 1.3), (27.84, -30.13, 1.594), (27.67, -33.51, 4.995), (23.08, -30.42, 1.055), (22.91, -33.8, 4.456), (27.09, -34.8, 3.681), (26.87, -33.56, 4.905), (26.27, -32.79, 5.64), (25.09, -32.53, 5.838), (23.2, -34.44, 3.839), (23.92, -35.0, 3.321), (23.7, -33.75, 4.546), (24.03, -32.93, 5.386), (26.44, -29.41, 2.238), (23.63, -31.97, 0.8891), (27.18, -32.96, 1.824), (27.17, -31.75, 1.29), (27.12, -30.84, 1.193), (27.05, -30.18, 1.504), (24.0, -31.95, 0.9312), (23.95, -31.03, 0.8339), (23.88, -30.37, 1.145), (23.29, -31.07, 0.7596), (27.78, -30.8, 1.268), (25.27, -29.15, 2.437), (24.2, -29.55, 1.984), (26.66, -30.71, 4.328), (23.67, -30.89, 3.989), (23.84, -27.61, 4.074), (23.33, -28.46, 4.85), (26.5, -28.26, 5.21), (24.97, -27.19, 3.853), (26.09, -27.47, 4.329), (23.5, -29.22, 5.654), (26.25, -29.05, 5.965), (24.0, -33.16, 1.467), (23.36, -31.49, 0.8116), (23.0, -33.06, 5.198), (23.56, -32.43, 5.858), (24.45, -32.03, 6.294), (25.51, -31.96, 6.421), (26.53, -32.23, 6.209), (27.3, -32.78, 5.7), (23.17, -29.68, 1.797), (23.73, -29.05, 2.457), (24.63, -28.65, 2.892), (25.69, -28.58, 3.019), (26.71, -28.85, 2.808), (27.47, -29.4, 2.298)], [], [(33, 34, 40, 41), (38, 1, 4, 39), (13, 25, 20, 14), (27, 26, 42, 17, 18, 28), (23, 24, 25, 13, 12, 22), (19, 32, 28, 18), (35, 3, 1, 38), (2, 36, 40, 34), (54, 48, 47, 53), (53, 47, 46, 52), (14, 20, 31, 15), (36, 2, 3, 35), (52, 46, 45, 51), (51, 45, 44, 50), (15, 31, 32, 19), (50, 44, 11, 10), (33, 41, 37, 0), (55, 49, 48, 54), (0, 37, 39, 4), (8, 9, 49, 55), (53, 52, 51, 32, 31), (8, 55, 54, 20, 25), (53, 31, 20, 54), (51, 50, 10, 28, 32), (5, 12, 13, 9), (30, 7, 5, 9, 8), (16, 11, 18, 17), (24, 30, 8, 25), (29, 27, 28, 10), (6, 7, 30, 24, 23), (42, 26, 21), (42, 21, 43, 16, 17), (29, 10, 11, 16, 43), (43, 21, 26, 27, 29), (6, 22, 12, 5, 7), (6, 23, 22), (44, 45, 19, 18, 11), (48, 49, 9, 13, 14), (46, 47, 48, 14, 15), (45, 46, 15, 19)])
me_035_minifig_2___hand_ye.materials.append(mat_glit018_s50t0_003)
me_035_minifig_2___hand_ye.update()
arm_minifigkingleo00_rig = bpy.data.armatures.new('minifigkingleo00_rig')  # bones are not reproduced

# ---- objects
ob_008_minifig_2___hips_bk_belt = bpy.data.objects.new('008_Minifig_2_-_Hips_BK_Belt', me_008_minifig_2___hips_bk_belt)
ob_011_minifig_2___leg_lt_all_tex_gy = bpy.data.objects.new('011_Minifig_2_-_Leg_Lt_All_tex_GY', me_011_minifig_2___leg_lt_all_tex_gy)
ob_013_minifig_2___foot_left_gy = bpy.data.objects.new('013_Minifig_2_-_Foot_Left_GY', me_013_minifig_2___foot_left_gy)
ob_015_minifig_2___leg_rt_all_tex_gy = bpy.data.objects.new('015_Minifig_2_-_Leg_Rt_All_tex_GY', me_015_minifig_2___leg_rt_all_tex_gy)
ob_017_minifig_2___foot_right_gy = bpy.data.objects.new('017_Minifig_2_-_Foot_Right_GY', me_017_minifig_2___foot_right_gy)
ob_018_minifig_2___body_no_code_gy = bpy.data.objects.new('018_Minifig_2_-_Body_No_code_GY', me_018_minifig_2___body_no_code_gy)
ob_020_minifig_2___head_leo = bpy.data.objects.new('020_Minifig_2_-_Head_Leo', me_020_minifig_2___head_leo)
ob_023_l_7101500 = bpy.data.objects.new('023_L_7101500', me_023_l_7101500)
ob_027_minifig_2___arm_rt_bl = bpy.data.objects.new('027_Minifig_2_-_Arm_Rt_BL', me_027_minifig_2___arm_rt_bl)
ob_030_minifig_2___hand_ye = bpy.data.objects.new('030_Minifig_2_-_Hand_YE', me_030_minifig_2___hand_ye)
ob_032_minifig_2___arm_lt_bl = bpy.data.objects.new('032_Minifig_2_-_Arm_Lt_BL', me_032_minifig_2___arm_lt_bl)
ob_035_minifig_2___hand_ye = bpy.data.objects.new('035_Minifig_2_-_Hand_YE', me_035_minifig_2___hand_ye)
ob_minifigkingleo00 = bpy.data.objects.new('minifigkingleo00', None)
ob_minifigkingleo00_rig = bpy.data.objects.new('minifigkingleo00_rig', arm_minifigkingleo00_rig)

# ---- transforms, parenting, visibility, modifiers, constraints
ob_008_minifig_2___hips_bk_belt.parent = ob_minifigkingleo00_rig
ob_008_minifig_2___hips_bk_belt.location = (0.016, 0.008, 0.012)
ob_008_minifig_2___hips_bk_belt.rotation_euler = (3.95e-08, 3.142, 2.328e-07)
ob_008_minifig_2___hips_bk_belt.scale = (0.001, 0.001, 0.001)
ob_011_minifig_2___leg_lt_all_tex_gy.parent = ob_minifigkingleo00_rig
ob_011_minifig_2___leg_lt_all_tex_gy.location = (0.02276, -0.004855, 0.003377)
ob_011_minifig_2___leg_lt_all_tex_gy.rotation_euler = (0.1643, -2.774, -0.432)
ob_011_minifig_2___leg_lt_all_tex_gy.scale = (0.001, 0.001, 0.001)
ob_013_minifig_2___foot_left_gy.parent = ob_minifigkingleo00_rig
ob_013_minifig_2___foot_left_gy.location = (0.02081, 0.009975, -0.003478)
ob_013_minifig_2___foot_left_gy.rotation_euler = (-1.546, 0.0009385, 3.066)
ob_013_minifig_2___foot_left_gy.scale = (0.001, 0.001, 0.001)
ob_015_minifig_2___leg_rt_all_tex_gy.parent = ob_minifigkingleo00_rig
ob_015_minifig_2___leg_rt_all_tex_gy.location = (0.004353, 0.007654, 0.01489)
ob_015_minifig_2___leg_rt_all_tex_gy.rotation_euler = (0.1647, 2.773, 0.4326)
ob_015_minifig_2___leg_rt_all_tex_gy.scale = (0.001, 0.001, 0.001)
ob_017_minifig_2___foot_right_gy.parent = ob_minifigkingleo00_rig
ob_017_minifig_2___foot_right_gy.location = (0.01111, 0.01238, -0.003508)
ob_017_minifig_2___foot_right_gy.rotation_euler = (-1.546, -0.0009306, -3.067)
ob_017_minifig_2___foot_right_gy.scale = (0.001, 0.001, 0.001)
ob_018_minifig_2___body_no_code_gy.parent = ob_minifigkingleo00_rig
ob_018_minifig_2___body_no_code_gy.location = (0.016, -0.0288, -0.012)
ob_018_minifig_2___body_no_code_gy.rotation_euler = (-6.093e-08, -0.0001145, -3.141)
ob_018_minifig_2___body_no_code_gy.scale = (0.001, 0.001, 0.001)
ob_020_minifig_2___head_leo.parent = ob_minifigkingleo00_rig
ob_020_minifig_2___head_leo.location = (0.016, -0.0368, -0.012)
ob_020_minifig_2___head_leo.rotation_euler = (2.276e-08, 2.868e-07, 3.142)
ob_020_minifig_2___head_leo.scale = (0.001, 0.001, 0.001)
ob_023_l_7101500.parent = ob_minifigkingleo00_rig
ob_023_l_7101500.location = (0.016, 0.0289, 0.01255)
ob_023_l_7101500.rotation_euler = (-6.566e-08, 3.142, 3.643e-08)
ob_023_l_7101500.scale = (0.001, 0.001, 0.001)
ob_027_minifig_2___arm_rt_bl.parent = ob_minifigkingleo00_rig
ob_027_minifig_2___arm_rt_bl.location = (-0.007859, 0.02413, 0.00563)
ob_027_minifig_2___arm_rt_bl.rotation_euler = (0.2455, 2.714, 0.5432)
ob_027_minifig_2___arm_rt_bl.scale = (0.001, 0.001, 0.001)
ob_030_minifig_2___hand_ye.parent = ob_minifigkingleo00_rig
ob_030_minifig_2___hand_ye.location = (0.007957, -0.03, -0.01804)
ob_030_minifig_2___hand_ye.rotation_euler = (-0.4379, -0.04324, -3.074)
ob_030_minifig_2___hand_ye.scale = (0.001, 0.001, 0.001)
ob_032_minifig_2___arm_lt_bl.parent = ob_minifigkingleo00_rig
ob_032_minifig_2___arm_lt_bl.location = (0.03309, 0.008782, -0.007786)
ob_032_minifig_2___arm_lt_bl.rotation_euler = (0.2554, -2.708, -0.5558)
ob_032_minifig_2___arm_lt_bl.scale = (0.001, 0.001, 0.001)
ob_035_minifig_2___hand_ye.parent = ob_minifigkingleo00_rig
ob_035_minifig_2___hand_ye.location = (0.02414, -0.03172, -0.01711)
ob_035_minifig_2___hand_ye.rotation_euler = (-0.4393, 0.03973, 3.079)
ob_035_minifig_2___hand_ye.scale = (0.001, 0.001, 0.001)
ob_minifigkingleo00.location = (0.0, 0.0, 0.02)
ob_minifigkingleo00.rotation_euler = (1.571, 0.0, 3.142)
ob_minifigkingleo00.empty_display_size = 0.05
ob_minifigkingleo00_rig.parent = ob_minifigkingleo00
ob_minifigkingleo00_rig.location = (0.0, 0.0, 0.0)
ob_minifigkingleo00_rig.show_in_front = True

# ---- collection membership
col_collection.objects.link(ob_008_minifig_2___hips_bk_belt)
col_collection.objects.link(ob_011_minifig_2___leg_lt_all_tex_gy)
col_collection.objects.link(ob_013_minifig_2___foot_left_gy)
col_collection.objects.link(ob_015_minifig_2___leg_rt_all_tex_gy)
col_collection.objects.link(ob_017_minifig_2___foot_right_gy)
col_collection.objects.link(ob_018_minifig_2___body_no_code_gy)
col_collection.objects.link(ob_020_minifig_2___head_leo)
col_collection.objects.link(ob_023_l_7101500)
col_collection.objects.link(ob_027_minifig_2___arm_rt_bl)
col_collection.objects.link(ob_030_minifig_2___hand_ye)
col_collection.objects.link(ob_032_minifig_2___arm_lt_bl)
col_collection.objects.link(ob_035_minifig_2___hand_ye)
col_collection.objects.link(ob_minifigkingleo00)
col_collection.objects.link(ob_minifigkingleo00_rig)

# ---- scene / render settings (as saved in the file)
scene.frame_start = 1; scene.frame_end = 26; scene.frame_set(1)
scene.render.engine = 'BLENDER_EEVEE_NEXT'
scene.render.bake_bias = 0.0
scene.render.bake_samples = 0
scene.cycles.sampling_pattern = 'TABULATED_SOBOL'
scene.eevee.use_volume_custom_range = False
bpy.context.view_layer.update()

# ---- added for rendering (the .blend has no active camera and no usable light): camera, sun
cam_auto = bpy.data.cameras.new('AutoCamera')
cam_auto.lens = 50.0
cam_auto.sensor_width = 36.0
cam_auto.clip_end = 1000.0
ob_auto_camera = bpy.data.objects.new('AutoCamera', cam_auto)
scene.collection.objects.link(ob_auto_camera)
ob_auto_camera.location = (0.16902, -0.244404, 0.157862)
ob_auto_camera.rotation_euler = (1.09748, -7.21219e-08, 0.694738)
scene.camera = ob_auto_camera
light_auto_sun = bpy.data.lights.new('AutoSun', 'SUN')
light_auto_sun.energy = 3.0
light_auto_sun.angle = 0.0523599
ob_auto_sun = bpy.data.objects.new('AutoSun', light_auto_sun)
scene.collection.objects.link(ob_auto_sun)
ob_auto_sun.rotation_euler = (0.872665, 0.174533, 0.523599)
bpy.context.view_layer.update()
